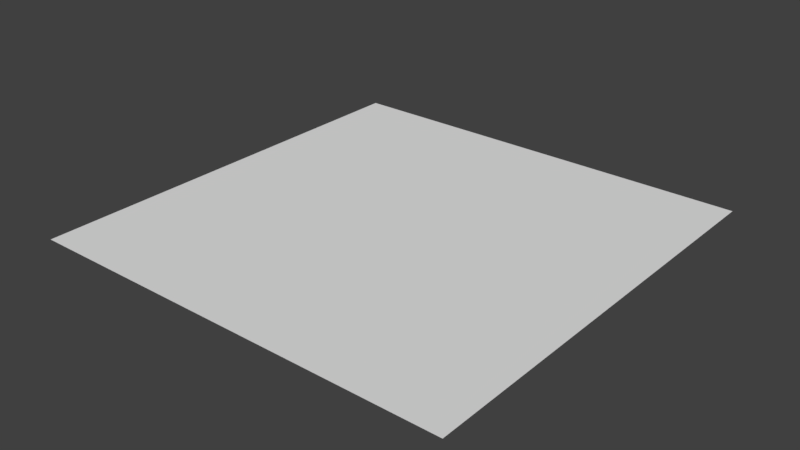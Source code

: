 # Source: GolfTerrain.1.blend  (saved by Blender 2.79.0; exported with 4.5.12 LTS)
import bpy
from mathutils import Matrix  # noqa: F401  (used for matrix-valued properties, if any)

bpy.ops.wm.read_factory_settings(use_empty=True)
scene = bpy.context.scene
scene.name = 'Scene'

# ---- collections
col_collection_1 = bpy.data.collections.new('Collection 1'); scene.collection.children.link(col_collection_1)

# ---- world
world_world = bpy.data.worlds.new('World'); scene.world = world_world
world_world.color = (0.05088, 0.05088, 0.05088)
world_world.use_sun_shadow = False
world_world.sun_shadow_jitter_overblur = 0.0
world_world.cycles.sampling_method = 'MANUAL'

# ---- meshes
me_plane = bpy.data.meshes.new('Plane')
me_plane.from_pydata([(-1.0, -1.0, 0.0), (1.0, -1.0, 0.0), (-1.0, 1.0, 0.0), (1.0, 1.0, 0.0)], [], [(0, 1, 3, 2)])
_uv = me_plane.uv_layers.new(name='UVMap')
_uv.uv.foreach_set('vector', [1.49e-07, 1.0, 0.0, 0.5, 0.498, 0.5, 0.498, 1.002])
me_plane.use_remesh_preserve_volume = False
me_plane.use_remesh_preserve_attributes = False
me_plane.use_mirror_vertex_groups = False
me_plane.update()

# ---- objects
ob_plane = bpy.data.objects.new('Plane', me_plane)

# ---- transforms, parenting, visibility, modifiers, constraints
ob_plane.location = (0.0, 0.0, 0.0)
ob_plane.lineart.crease_threshold = 0.0

# ---- collection membership
col_collection_1.objects.link(ob_plane)

# ---- scene / render settings (as saved in the file)
scene.frame_start = 1; scene.frame_end = 250; scene.frame_set(1)
scene.render.engine = 'BLENDER_EEVEE_NEXT'
scene.render.resolution_percentage = 50
scene.render.dither_intensity = 0.0
scene.cycles.use_denoising = False
scene.cycles.samples = 128
scene.cycles.sampling_pattern = 'TABULATED_SOBOL'
scene.cycles.use_adaptive_sampling = False
scene.cycles.use_light_tree = False
scene.cycles.blur_glossy = 0.0
scene.cycles.sample_clamp_indirect = 0.0
scene.view_settings.view_transform = 'Standard'
bpy.context.view_layer.update()

# ---- added for rendering (the .blend has no active camera and no usable light): camera, sun
cam_auto = bpy.data.cameras.new('AutoCamera')
cam_auto.lens = 50.0
cam_auto.sensor_width = 36.0
cam_auto.clip_end = 1000.0
ob_auto_camera = bpy.data.objects.new('AutoCamera', cam_auto)
scene.collection.objects.link(ob_auto_camera)
ob_auto_camera.location = (2.61693, -3.14032, 2.09354)
ob_auto_camera.rotation_euler = (1.09748, -7.21219e-08, 0.694738)
scene.camera = ob_auto_camera
light_auto_sun = bpy.data.lights.new('AutoSun', 'SUN')
light_auto_sun.energy = 3.0
light_auto_sun.angle = 0.0523599
ob_auto_sun = bpy.data.objects.new('AutoSun', light_auto_sun)
scene.collection.objects.link(ob_auto_sun)
ob_auto_sun.rotation_euler = (0.872665, 0.174533, 0.523599)
bpy.context.view_layer.update()

